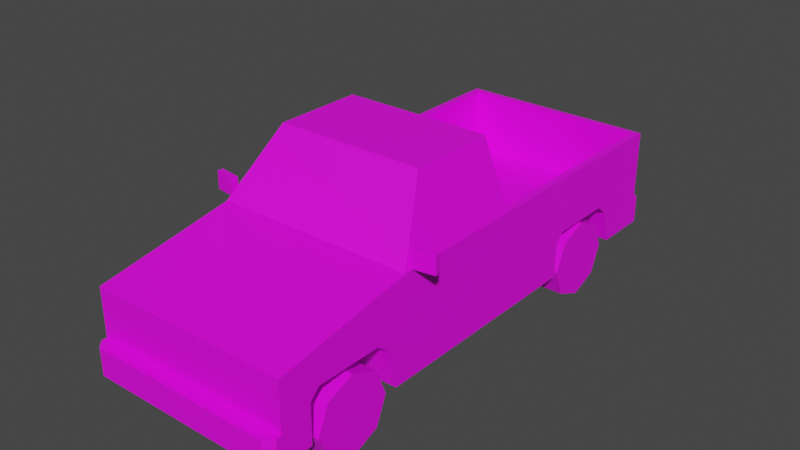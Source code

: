 # Source: Veh_Pickup_02_Blue.blend  (saved by Blender 2.90.8; exported with 4.5.12 LTS)
import bpy
from mathutils import Matrix  # noqa: F401  (used for matrix-valued properties, if any)

bpy.ops.wm.read_factory_settings(use_empty=True)
scene = bpy.context.scene
scene.name = 'Scene'

# ---- collections
col_collection = bpy.data.collections.new('Collection'); scene.collection.children.link(col_collection)

# ---- images (referenced by path relative to the original .blend; pixels are not part of the script)
import os
ASSET_DIR = os.environ.get("B2B_ASSET_DIR", "")  # directory of the original .blend (textures are referenced by path, not embedded)
HERE = os.path.dirname(os.path.abspath(__file__))  # packed textures are extracted next to this script under _unpacked/

def load_image(name, relpath, width, height, colorspace="sRGB"):
    """Load a texture the original file referenced (path relative to the .blend, or extracted next to this script)."""
    p = next((c for c in (os.path.join(HERE, relpath), os.path.join(ASSET_DIR, relpath)) if relpath and os.path.exists(c)), "")
    if p:
        img = bpy.data.images.load(p, check_existing=True)
        img.name = name
    else:  # same state as the original file: an image datablock whose file is absent (Cycles renders it pink)
        img = bpy.data.images.new(name, width, height)
        img.source = "FILE"
        img.filepath = "//" + (relpath or name)
    img.colorspace_settings.name = colorspace
    return img
img_city_vehicles_pallete_png = load_image('city_vehicles_pallete.png', 'city_vehicles_pallete.png', 1024, 1024, 'sRGB')

# ---- materials (node trees are filled in below, after node groups)
mat_material_001 = bpy.data.materials.new('Material.001')
mat_material_001.use_transparent_shadow = False

# ---- material node trees
mat_material_001.use_nodes = True; mat_material_001.node_tree.nodes.clear()
_N = mat_material_001.node_tree.nodes; _L = mat_material_001.node_tree.links
n0 = _N.new('ShaderNodeBsdfPrincipled'); n0.name = 'Principled BSDF'; n0.location = (10, 300)
n0.distribution = 'GGX'
n0.subsurface_method = 'BURLEY'
n0.inputs[3].default_value = 1.45
n0.inputs[27].default_value = (0.0, 0.0, 0.0, 1.0)
n0.inputs[28].default_value = 1.0
n1 = _N.new('ShaderNodeOutputMaterial'); n1.name = 'Material Output'; n1.location = (300, 300)
n2 = _N.new('ShaderNodeTexImage'); n2.name = 'Image Texture'; n2.location = (-376, 49)
n2.image = img_city_vehicles_pallete_png
n2.interpolation = 'Closest'
_L.new(n0.outputs[0], n1.inputs[0])
_L.new(n2.outputs[0], n0.inputs[0])
n1.is_active_output = True

# ---- world
world_world = bpy.data.worlds.new('World'); scene.world = world_world
world_world.use_nodes = True; world_world.node_tree.nodes.clear()
_N = world_world.node_tree.nodes; _L = world_world.node_tree.links
n0 = _N.new('ShaderNodeOutputWorld'); n0.name = 'World Output'; n0.location = (300, 300)
n1 = _N.new('ShaderNodeBackground'); n1.name = 'Background'; n1.location = (10, 300)
n1.inputs[0].default_value = (0.05088, 0.05088, 0.05088, 1.0)
_L.new(n1.outputs[0], n0.inputs[0])
n0.is_active_output = True
world_world.color = (0.05088, 0.05088, 0.05088)
world_world.use_sun_shadow = False
world_world.sun_shadow_jitter_overblur = 0.0

# ---- meshes
me_plane = bpy.data.meshes.new('Plane')
me_plane.from_pydata([(0.5887, 1.075, 0.2176), (0.5887, 0.5112, 0.2176), (0.3394, 0.5662, 0.4748), (0.3394, 0.5112, 0.4198), (0.3394, 1.017, 0.4214), (0.3394, 0.9489, 0.4748), (0.5887, 0.9489, 0.4748), (0.5887, 1.017, 0.4214), (0.5887, 0.5662, 0.4748), (0.5887, -1.591, 0.659), (0.5887, -1.591, 0.2176), (0.5887, 1.365, 0.2176), (0.5397, -0.7618, 0.8319), (0.5887, -0.7836, 0.2176), (0.4118, -0.5293, 1.153), (0.5887, 0.01505, 0.2176), (0.4508, -0.1161, 1.148), (0.5439, 1.324, 0.8018), (0.5746, -0.1161, 0.8371), (0.5887, -0.8499, 0.2176), (0.3394, -0.8499, 0.2176), (0.3394, -1.413, 0.2176), (0.5887, -1.413, 0.2176), (0.3394, 1.075, 0.2176), (0.3394, 0.5112, 0.2176), (0.3394, -1.358, 0.5041), (0.3394, -1.413, 0.4491), (0.3394, -0.9074, 0.4507), (0.3394, -0.9756, 0.5041), (0.5887, -0.9756, 0.5041), (0.5887, -0.9074, 0.4507), (0.5887, -1.413, 0.4491), (0.5887, -1.358, 0.5041), (0.5887, 0.5112, 0.4198), (0.5109, -1.591, 0.6052), (0.5109, -1.591, 0.4138), (0.4054, -1.591, 0.6052), (0.4054, -1.591, 0.4138), (0.1154, -1.591, 0.6052), (0.1154, -1.591, 0.4138), (0.1428, -1.591, 0.4138), (0.1428, -1.591, 0.6052), (0.3621, -1.591, 0.6052), (0.3621, -1.591, 0.4138), (0.5109, -1.591, 0.5213), (0.4054, -1.591, 0.5213), (0.5109, -1.591, 0.498), (0.4054, -1.591, 0.498), (0.5887, -1.591, 0.3763), (0.5435, -1.668, 0.3763), (0.5887, -1.623, 0.3763), (0.5887, -1.623, 0.2176), (0.5435, -1.668, 0.2176), (0.4508, -0.4897, 1.148), (0.5746, -0.7147, 0.8371), (0.4368, -0.5075, 1.183), (0.5887, -0.7836, 0.8018), (0.4139, 0.01505, 1.144), (0.5351, 0.01505, 0.8403), (0.5887, 1.365, 0.3763), (0.5471, 1.441, 0.2176), (0.5887, 1.4, 0.2176), (0.5887, 1.4, 0.3763), (0.5471, 1.441, 0.3763), (0.5439, 0.06646, 0.8018), (0.4368, 0.01505, 1.183), (0.5887, 0.01505, 0.8018), (0.5887, 1.365, 0.8018), (0.5439, 0.06646, 0.4334), (0.5439, 1.324, 0.4334), (0.08451, -1.668, 0.3427), (0.08451, -1.668, 0.2528), (0.08901, 1.441, 0.3432), (0.08901, 1.441, 0.252), (0.5887, 1.365, 0.4764), (0.5887, 1.365, 0.6733), (0.4701, 1.365, 0.6733), (0.4701, 1.365, 0.4764), (0.4701, 1.365, 0.5091), (0.5887, 1.365, 0.5091), (0.06062, 1.365, 0.6975), (0.06062, 1.365, 0.6559), (0.5887, -1.545, 0.4429), (0.5887, -1.545, 0.4031), (0.5887, -1.442, 0.4031), (0.5887, -1.442, 0.4429), (0.3394, 1.002, 0.4334), (0.5439, 1.002, 0.4334), (0.5439, 0.9489, 0.4748), (0.5439, 0.5662, 0.4748), (0.5439, 0.5248, 0.4334), (0.3394, 0.5248, 0.4334), (-0.5887, 1.075, 0.2176), (-0.5887, 0.5112, 0.2176), (-0.3394, 0.5662, 0.4748), (-0.3394, 0.5112, 0.4198), (-0.3394, 1.017, 0.4214), (-0.3394, 0.9489, 0.4748), (-0.5887, 0.9489, 0.4748), (-0.5887, 1.017, 0.4214), (-0.5887, 0.5662, 0.4748), (-0.5887, -1.591, 0.659), (-0.5887, -1.591, 0.2176), (-0.5887, 1.365, 0.2176), (-0.5397, -0.7618, 0.8319), (-0.5887, -0.7836, 0.2176), (-0.4118, -0.5293, 1.153), (-0.5887, 0.01505, 0.2176), (-0.4508, -0.1161, 1.148), (-0.5439, 1.324, 0.8018), (-0.5746, -0.1161, 0.8371), (0.0, -1.591, 0.659), (0.0, -1.591, 0.2176), (0.0, 1.365, 0.2176), (0.0, -0.7836, 0.8018), (0.0, -0.7836, 0.2176), (0.0, -0.5075, 1.183), (0.0, 0.01505, 0.2176), (0.0, 0.01505, 1.183), (0.0, 1.365, 0.8018), (0.0, 0.01505, 0.8018), (-0.5887, -0.8499, 0.2176), (-0.3394, -0.8499, 0.2176), (-0.3394, -1.413, 0.2176), (-0.5887, -1.413, 0.2176), (-0.3394, 1.075, 0.2176), (-0.3394, 0.5112, 0.2176), (-0.3394, -1.358, 0.5041), (-0.3394, -1.413, 0.4491), (-0.3394, -0.9074, 0.4507), (-0.3394, -0.9756, 0.5041), (-0.5887, -0.9756, 0.5041), (-0.5887, -0.9074, 0.4507), (-0.5887, -1.413, 0.4491), (-0.5887, -1.358, 0.5041), (-0.5887, 0.5112, 0.4198), (0.0, -1.591, 0.6052), (0.0, -1.591, 0.4138), (-0.5109, -1.591, 0.6052), (-0.5109, -1.591, 0.4138), (-0.4054, -1.591, 0.6052), (-0.4054, -1.591, 0.4138), (-0.1154, -1.591, 0.6052), (-0.1154, -1.591, 0.4138), (-0.1428, -1.591, 0.4138), (-0.1428, -1.591, 0.6052), (-0.3621, -1.591, 0.6052), (-0.3621, -1.591, 0.4138), (-0.5109, -1.591, 0.5213), (-0.4054, -1.591, 0.5213), (-0.5109, -1.591, 0.498), (-0.4054, -1.591, 0.498), (-0.5887, -1.591, 0.3763), (0.0, -1.591, 0.3763), (0.0, -1.668, 0.3763), (0.0, -1.668, 0.2176), (-0.5435, -1.668, 0.3763), (-0.5887, -1.623, 0.3763), (-0.5887, -1.623, 0.2176), (-0.5435, -1.668, 0.2176), (-0.4508, -0.4897, 1.148), (-0.5746, -0.7147, 0.8371), (0.0, -0.5293, 1.153), (0.0, -0.7618, 0.8319), (-0.4368, -0.5075, 1.183), (-0.5887, -0.7836, 0.8018), (-0.4139, 0.01505, 1.144), (-0.5351, 0.01505, 0.8403), (0.0, 1.365, 0.3763), (-0.5887, 1.365, 0.3763), (0.0, 1.441, 0.2176), (0.0, 1.441, 0.3763), (-0.5471, 1.441, 0.2176), (-0.5887, 1.4, 0.2176), (-0.5887, 1.4, 0.3763), (-0.5471, 1.441, 0.3763), (-0.5439, 0.06646, 0.8018), (-0.4368, 0.01505, 1.183), (0.0, 0.01505, 0.8403), (0.0, 0.01505, 1.144), (-0.5887, 0.01505, 0.8018), (-0.5887, 1.365, 0.8018), (0.0, 0.06646, 0.8018), (0.0, 1.324, 0.8018), (0.0, 0.06646, 0.4334), (0.0, 1.324, 0.4334), (-0.5439, 0.06646, 0.4334), (-0.5439, 1.324, 0.4334), (0.0, -1.668, 0.3427), (0.0, -1.668, 0.2528), (-0.08451, -1.668, 0.3427), (-0.08451, -1.668, 0.2528), (0.0, 1.441, 0.252), (0.0, 1.441, 0.3432), (-0.08901, 1.441, 0.3432), (-0.08901, 1.441, 0.252), (-0.5887, 1.365, 0.4764), (-0.5887, 1.365, 0.6733), (-0.4701, 1.365, 0.6733), (-0.4701, 1.365, 0.4764), (-0.4701, 1.365, 0.5091), (-0.5887, 1.365, 0.5091), (0.0, 1.365, 0.6559), (0.0, 1.365, 0.6975), (-0.06062, 1.365, 0.6975), (-0.06062, 1.365, 0.6559), (-0.5887, -1.545, 0.4429), (-0.5887, -1.545, 0.4031), (-0.5887, -1.442, 0.4031), (-0.5887, -1.442, 0.4429), (-0.3394, 1.002, 0.4334), (-0.5439, 1.002, 0.4334), (-0.5439, 0.9489, 0.4748), (-0.5439, 0.5662, 0.4748), (-0.5439, 0.5248, 0.4334), (-0.3394, 0.5248, 0.4334), (0.5858, -0.7411, 0.8082), (0.5858, -0.7411, 0.9126), (0.5808, -0.7081, 0.8082), (0.5808, -0.7081, 0.9126), (0.716, -0.7213, 0.8082), (0.716, -0.7213, 0.9126), (0.711, -0.6884, 0.8082), (0.711, -0.6884, 0.9126), (-0.5858, -0.7411, 0.8082), (-0.5858, -0.7411, 0.9126), (-0.5808, -0.7081, 0.8082), (-0.5808, -0.7081, 0.9126), (-0.716, -0.7213, 0.8082), (-0.716, -0.7213, 0.9126), (-0.711, -0.6884, 0.8082), (-0.711, -0.6884, 0.9126), (5.351e-05, -1.591, 0.5327), (5.351e-05, -1.591, 0.493), (0.06214, -1.591, 0.5327), (0.06214, -1.591, 0.493), (-0.06286, -1.591, 0.493), (-0.06286, -1.591, 0.5327), (0.319, 0.5432, 0.5105), (0.319, 0.9713, 0.5105), (0.319, 1.03, 0.427), (0.5477, 1.03, 0.427), (0.5477, 0.9713, 0.5105), (0.5477, 0.5432, 0.5105), (0.5477, 0.4968, 0.427), (0.319, 0.4968, 0.427), (-0.5499, 0.5432, 0.5105), (-0.5499, 0.9713, 0.5105), (-0.5499, 1.03, 0.427), (-0.3212, 1.03, 0.427), (-0.3212, 0.9713, 0.5105), (-0.3212, 0.5432, 0.5105), (-0.3212, 0.4968, 0.427), (-0.5499, 0.4968, 0.427)], [], [(8, 89, 88, 6), (23, 4, 86, 91, 3, 24), (7, 4, 23, 0), (33, 3, 91, 90, 89, 8), (4, 7, 6, 88, 87, 86), (24, 3, 33, 1), (13, 115, 117, 15), (66, 56, 13, 15), (13, 19, 20, 21, 22, 10, 112, 115), (67, 75, 76, 78, 77, 74, 59, 168, 202, 81, 80, 203, 119), (112, 10, 51, 52, 155), (11, 0, 23, 24, 1, 15, 117, 113), (182, 64, 68, 184), (12, 14, 162, 163), (57, 58, 178, 179), (9, 56, 114, 111), (55, 65, 118, 116), (53, 54, 18, 16), (9, 48, 82, 85, 31, 32, 29, 30, 19, 13, 56), (32, 25, 28, 29), (20, 27, 28, 25, 26, 21), (30, 27, 20, 19), (67, 66, 15, 1, 33, 8, 6, 7, 0, 11, 59, 74, 79, 75), (31, 26, 25, 32), (27, 30, 29, 28), (21, 26, 31, 22), (48, 153, 154, 49, 50), (137, 39, 38, 136, 232, 234, 235, 233), (36, 45, 44, 34), (38, 39, 40, 41), (41, 40, 43, 42), (42, 43, 37, 47, 45, 36), (44, 45, 47, 46), (46, 47, 37, 35), (153, 48, 9, 111, 136, 38, 41, 42, 36, 34, 44, 46, 35, 37, 43, 40, 39, 137), (52, 49, 154, 188, 70, 71, 189, 155), (49, 52, 51, 50), (10, 48, 50, 51), (14, 12, 56, 55), (12, 163, 114, 56), (162, 14, 55, 116), (54, 53, 55, 56), (53, 16, 65, 55), (16, 18, 66, 65), (18, 54, 56, 66), (59, 11, 61, 62), (171, 63, 60, 170, 192, 73, 72, 193), (168, 59, 62, 63, 171), (60, 63, 62, 61), (11, 113, 170, 60, 61), (58, 57, 65, 66), (178, 58, 66, 120), (57, 179, 118, 65), (17, 64, 66, 67), (183, 17, 67, 119), (64, 182, 120, 66), (68, 90, 91, 86, 87, 69, 185, 184), (64, 17, 69, 87, 88, 89, 90, 68), (17, 183, 185, 69), (189, 71, 70, 188), (193, 72, 73, 192), (74, 77, 78, 79), (79, 78, 76, 75), (203, 80, 81, 202), (31, 85, 84, 83, 82, 48, 10, 22), (83, 84, 85, 82), (91, 86, 5, 2), (86, 87, 88, 5), (91, 2, 89, 90), (89, 2, 5, 88), (100, 98, 212, 213), (125, 126, 95, 215, 210, 96), (99, 92, 125, 96), (135, 100, 213, 214, 215, 95), (96, 210, 211, 212, 98, 99), (126, 93, 135, 95), (105, 107, 117, 115), (180, 107, 105, 165), (105, 115, 112, 102, 124, 123, 122, 121), (181, 119, 203, 204, 205, 202, 168, 169, 196, 199, 200, 198, 197), (112, 155, 159, 158, 102), (103, 113, 117, 107, 93, 126, 125, 92), (182, 184, 186, 176), (104, 163, 162, 106), (166, 179, 178, 167), (101, 111, 114, 165), (164, 116, 118, 177), (160, 108, 110, 161), (101, 165, 105, 121, 132, 131, 134, 133, 209, 206, 152), (134, 131, 130, 127), (122, 123, 128, 127, 130, 129), (132, 121, 122, 129), (181, 197, 201, 196, 169, 103, 92, 99, 98, 100, 135, 93, 107, 180), (133, 134, 127, 128), (129, 130, 131, 132), (123, 124, 133, 128), (152, 157, 156, 154, 153), (137, 233, 236, 237, 232, 136, 142, 143), (140, 138, 148, 149), (142, 145, 144, 143), (145, 146, 147, 144), (146, 140, 149, 151, 141, 147), (148, 150, 151, 149), (150, 139, 141, 151), (153, 137, 143, 144, 147, 141, 139, 150, 148, 138, 140, 146, 145, 142, 136, 111, 101, 152), (159, 155, 189, 191, 190, 188, 154, 156), (156, 157, 158, 159), (102, 158, 157, 152), (106, 164, 165, 104), (104, 165, 114, 163), (162, 116, 164, 106), (161, 165, 164, 160), (160, 164, 177, 108), (108, 177, 180, 110), (110, 180, 165, 161), (169, 174, 173, 103), (171, 193, 194, 195, 192, 170, 172, 175), (168, 171, 175, 174, 169), (172, 173, 174, 175), (103, 173, 172, 170, 113), (167, 180, 177, 166), (178, 120, 180, 167), (166, 177, 118, 179), (109, 181, 180, 176), (183, 119, 181, 109), (176, 180, 120, 182), (186, 184, 185, 187, 211, 210, 215, 214), (176, 186, 214, 213, 212, 211, 187, 109), (109, 187, 185, 183), (189, 188, 190, 191), (193, 192, 195, 194), (196, 201, 200, 199), (201, 197, 198, 200), (203, 202, 205, 204), (133, 124, 102, 152, 206, 207, 208, 209), (207, 206, 209, 208), (215, 94, 97, 210), (210, 97, 212, 211), (215, 214, 213, 94), (213, 212, 97, 94), (216, 217, 219, 218), (218, 219, 223, 222), (222, 223, 221, 220), (220, 221, 217, 216), (218, 222, 220, 216), (223, 219, 217, 221), (224, 226, 227, 225), (226, 230, 231, 227), (230, 228, 229, 231), (228, 224, 225, 229), (226, 224, 228, 230), (231, 229, 225, 227), (233, 235, 234, 232), (232, 237, 236, 233), (245, 238, 239, 240), (240, 239, 242, 241), (245, 244, 243, 238), (243, 242, 239, 238), (248, 247, 250, 249), (253, 252, 251, 246), (251, 250, 247, 246), (249, 250, 251, 252)])
_uv = me_plane.uv_layers.new(name='UVMap')
_uv.uv.foreach_set('vector', [0.2147, 0.03772, 0.2148, 0.03772, 0.2148, 0.03692, 0.2147, 0.03692, 0.2178, 0.03647, 0.2182, 0.03635, 0.2183, 0.03632, 0.2183, 0.03532, 0.2182, 0.03529, 0.2178, 0.03529, 0.2115, 0.04216, 0.2115, 0.04268, 0.2119, 0.04268, 0.2119, 0.04216, 0.2147, 0.03784, 0.2152, 0.03784, 0.2152, 0.03781, 0.2148, 0.03781, 0.2148, 0.03772, 0.2147, 0.03772, 0.2152, 0.03678, 0.2147, 0.03678, 0.2147, 0.03692, 0.2148, 0.03692, 0.2148, 0.03681, 0.2152, 0.03681, 0.2155, 0.04224, 0.2151, 0.04224, 0.2151, 0.04276, 0.2155, 0.04276, 0.2239, 0.04382, 0.2189, 0.04382, 0.2189, 0.03705, 0.2239, 0.03705, 0.7846, 0.4951, 0.7846, 0.492, 0.7865, 0.492, 0.7865, 0.4951, 0.2239, 0.04382, 0.2239, 0.04438, 0.2218, 0.04438, 0.2218, 0.04915, 0.2239, 0.04915, 0.2239, 0.05066, 0.2189, 0.05066, 0.2189, 0.04382, 0.7819, 0.501, 0.7824, 0.501, 0.7824, 0.5014, 0.7827, 0.5014, 0.7829, 0.5014, 0.7829, 0.501, 0.7833, 0.501, 0.7833, 0.5032, 0.7826, 0.5032, 0.7826, 0.503, 0.7825, 0.503, 0.7825, 0.5032, 0.7819, 0.5032, 0.2189, 0.05066, 0.2239, 0.05066, 0.2239, 0.05092, 0.2236, 0.05131, 0.2189, 0.05131, 0.2239, 0.02433, 0.2239, 0.02749, 0.2218, 0.02749, 0.2218, 0.03226, 0.2239, 0.03226, 0.2239, 0.03705, 0.2189, 0.03705, 0.2189, 0.02433, 0.7765, 0.5034, 0.7765, 0.5013, 0.7776, 0.5013, 0.7776, 0.5034, 0.1217, 0.05151, 0.1191, 0.05037, 0.1191, 0.04669, 0.1217, 0.04669, 0.1161, 0.043, 0.1186, 0.04191, 0.1186, 0.04669, 0.1161, 0.04669, 0.7896, 0.5045, 0.7865, 0.5045, 0.7865, 0.5022, 0.7896, 0.5022, 0.7799, 0.501, 0.7819, 0.501, 0.7819, 0.5026, 0.7799, 0.5026, 0.116, 0.02322, 0.1185, 0.02121, 0.1185, 0.02656, 0.116, 0.02656, 0.7848, 0.4889, 0.7859, 0.4889, 0.7856, 0.4891, 0.7856, 0.4895, 0.7856, 0.4896, 0.7854, 0.4898, 0.7854, 0.4913, 0.7856, 0.4915, 0.7865, 0.4918, 0.7865, 0.492, 0.7846, 0.492, 0.2161, 0.04231, 0.2155, 0.04231, 0.2155, 0.04151, 0.2161, 0.04151, 0.2176, 0.04065, 0.2181, 0.04077, 0.2182, 0.04092, 0.2182, 0.04172, 0.2181, 0.04183, 0.2176, 0.04183, 0.2169, 0.04185, 0.2169, 0.04237, 0.2164, 0.04237, 0.2164, 0.04185, 0.7846, 0.5008, 0.7846, 0.4951, 0.7865, 0.4951, 0.7865, 0.4972, 0.7857, 0.4972, 0.7855, 0.4975, 0.7855, 0.4989, 0.7857, 0.4992, 0.7865, 0.4994, 0.7865, 0.5008, 0.7859, 0.5008, 0.7855, 0.5008, 0.7854, 0.5008, 0.7851, 0.5008, 0.2161, 0.04242, 0.2155, 0.04242, 0.2155, 0.04231, 0.2161, 0.04231, 0.2155, 0.04137, 0.2161, 0.04137, 0.2161, 0.04151, 0.2155, 0.04151, 0.2086, 0.04191, 0.2091, 0.04191, 0.2091, 0.04243, 0.2086, 0.04243, 0.8144, 0.116, 0.8144, 0.1184, 0.8141, 0.1184, 0.8141, 0.1162, 0.8143, 0.116, 0.1161, 0.04631, 0.1161, 0.04401, 0.1199, 0.04401, 0.1199, 0.04631, 0.1184, 0.04631, 0.1184, 0.04507, 0.1176, 0.04507, 0.1176, 0.04631, 0.984, 0.4865, 0.9818, 0.4865, 0.9818, 0.4837, 0.984, 0.4837, 0.7919, 0.4906, 0.7912, 0.4906, 0.7912, 0.4905, 0.7919, 0.4905, 0.1199, 0.04347, 0.1161, 0.04347, 0.1161, 0.0391, 0.1199, 0.0391, 0.7919, 0.4897, 0.7912, 0.4897, 0.7912, 0.4895, 0.7915, 0.4895, 0.7916, 0.4895, 0.7919, 0.4895, 0.7916, 0.4891, 0.7916, 0.4895, 0.7915, 0.4895, 0.7915, 0.4891, 0.9812, 0.4837, 0.9812, 0.4865, 0.9788, 0.4865, 0.9788, 0.4837, 0.791, 0.4911, 0.791, 0.4888, 0.7921, 0.4888, 0.7921, 0.4911, 0.7919, 0.4911, 0.7919, 0.4906, 0.7919, 0.4905, 0.7919, 0.4897, 0.7919, 0.4895, 0.7919, 0.4891, 0.7916, 0.4891, 0.7915, 0.4891, 0.7912, 0.4891, 0.7912, 0.4895, 0.7912, 0.4897, 0.7912, 0.4905, 0.7912, 0.4906, 0.7912, 0.4911, 0.8209, 0.1124, 0.8202, 0.1124, 0.8202, 0.1102, 0.8203, 0.1102, 0.8203, 0.1106, 0.8207, 0.1106, 0.8207, 0.1102, 0.8209, 0.1102, 0.8202, 0.1124, 0.8209, 0.1124, 0.8209, 0.1126, 0.8202, 0.1126, 0.8147, 0.1031, 0.8141, 0.1031, 0.8141, 0.103, 0.8147, 0.103, 0.7847, 0.5048, 0.7858, 0.5053, 0.7859, 0.5055, 0.7846, 0.5049, 0.7858, 0.5053, 0.7858, 0.5032, 0.7859, 0.5032, 0.7859, 0.5055, 0.7847, 0.5032, 0.7847, 0.5048, 0.7846, 0.5049, 0.7846, 0.5032, 0.7844, 0.4923, 0.7833, 0.4931, 0.7832, 0.4931, 0.7846, 0.492, 0.7833, 0.4931, 0.7833, 0.4946, 0.7832, 0.4951, 0.7832, 0.4931, 0.7833, 0.4946, 0.7844, 0.4946, 0.7846, 0.4951, 0.7832, 0.4951, 0.7844, 0.4946, 0.7844, 0.4923, 0.7846, 0.492, 0.7846, 0.4951, 0.8128, 0.1214, 0.8136, 0.1214, 0.8136, 0.1216, 0.8128, 0.1216, 0.8203, 0.1145, 0.8203, 0.1172, 0.8195, 0.1172, 0.8195, 0.1145, 0.8197, 0.1145, 0.8197, 0.1149, 0.8201, 0.1149, 0.8201, 0.1145, 0.8135, 0.1245, 0.8135, 0.1275, 0.8134, 0.1275, 0.8132, 0.1273, 0.8132, 0.1245, 0.8195, 0.1172, 0.8203, 0.1172, 0.8203, 0.1174, 0.8195, 0.1174, 0.2239, 0.02433, 0.2189, 0.02433, 0.2189, 0.02369, 0.2236, 0.02369, 0.2239, 0.02404, 0.7824, 0.4999, 0.7801, 0.5009, 0.7798, 0.5007, 0.7827, 0.4994, 0.7824, 0.5044, 0.7824, 0.4999, 0.7827, 0.4994, 0.7827, 0.5044, 0.7801, 0.5009, 0.7801, 0.5044, 0.7798, 0.5044, 0.7798, 0.5007, 0.7909, 0.4944, 0.7909, 0.489, 0.791, 0.4888, 0.791, 0.4946, 0.7888, 0.4944, 0.7909, 0.4944, 0.791, 0.4946, 0.7888, 0.4946, 0.7909, 0.489, 0.7888, 0.489, 0.7888, 0.4888, 0.791, 0.4888, 0.7867, 0.5, 0.7867, 0.4979, 0.7875, 0.4979, 0.7875, 0.4961, 0.7867, 0.4961, 0.7867, 0.4946, 0.7888, 0.4946, 0.7888, 0.5, 0.7907, 0.5054, 0.7907, 0.5, 0.7919, 0.5, 0.7919, 0.5015, 0.7917, 0.5017, 0.7917, 0.5032, 0.7919, 0.5033, 0.7919, 0.5054, 0.7754, 0.5055, 0.7754, 0.5034, 0.7765, 0.5034, 0.7765, 0.5055, 0.5226, 0.04282, 0.5226, 0.04545, 0.5197, 0.04545, 0.5197, 0.04282, 0.5176, 0.04282, 0.5176, 0.04559, 0.5148, 0.04559, 0.5148, 0.04282, 0.8863, 0.5531, 0.8863, 0.5571, 0.8852, 0.5571, 0.8852, 0.5531, 0.9228, 0.5457, 0.9228, 0.5502, 0.9194, 0.5502, 0.9194, 0.5457, 0.8073, 0.1232, 0.8073, 0.1194, 0.81, 0.1194, 0.81, 0.1232, 0.7856, 0.4896, 0.7856, 0.4895, 0.7858, 0.4895, 0.7858, 0.4891, 0.7856, 0.4891, 0.7859, 0.4889, 0.7865, 0.4889, 0.7865, 0.4896, 0.8829, 0.5582, 0.8829, 0.5591, 0.8825, 0.5591, 0.8825, 0.5582, 0.2183, 0.03532, 0.2183, 0.03632, 0.2183, 0.03621, 0.2183, 0.03541, 0.2152, 0.03681, 0.2148, 0.03681, 0.2148, 0.03692, 0.2152, 0.03692, 0.2152, 0.03781, 0.2152, 0.03772, 0.2148, 0.03772, 0.2148, 0.03781, 0.2148, 0.03772, 0.2152, 0.03772, 0.2152, 0.03692, 0.2148, 0.03692, 0.2171, 0.03772, 0.2171, 0.03692, 0.217, 0.03692, 0.217, 0.03772, 0.2183, 0.03519, 0.2183, 0.03401, 0.2178, 0.03401, 0.2178, 0.03404, 0.2178, 0.03504, 0.2178, 0.03507, 0.2115, 0.04216, 0.2111, 0.04216, 0.2111, 0.04268, 0.2115, 0.04268, 0.2171, 0.03784, 0.2171, 0.03772, 0.217, 0.03772, 0.217, 0.03781, 0.2166, 0.03781, 0.2166, 0.03784, 0.2166, 0.03678, 0.2166, 0.03681, 0.217, 0.03681, 0.217, 0.03692, 0.2171, 0.03692, 0.2171, 0.03678, 0.2147, 0.04224, 0.2147, 0.04276, 0.2151, 0.04276, 0.2151, 0.04224, 0.2139, 0.04382, 0.2139, 0.03705, 0.2189, 0.03705, 0.2189, 0.04382, 0.7813, 0.4947, 0.7832, 0.4947, 0.7832, 0.4978, 0.7813, 0.4978, 0.2139, 0.04382, 0.2189, 0.04382, 0.2189, 0.05066, 0.2139, 0.05066, 0.2139, 0.04915, 0.216, 0.04915, 0.216, 0.04438, 0.2139, 0.04438, 0.7819, 0.5055, 0.7819, 0.5032, 0.7825, 0.5032, 0.7825, 0.5034, 0.7826, 0.5034, 0.7826, 0.5032, 0.7833, 0.5032, 0.7833, 0.5055, 0.7829, 0.5055, 0.7829, 0.505, 0.7827, 0.505, 0.7824, 0.505, 0.7824, 0.5055, 0.2189, 0.05066, 0.2189, 0.05131, 0.2143, 0.05131, 0.2139, 0.05092, 0.2139, 0.05066, 0.2139, 0.02433, 0.2189, 0.02433, 0.2189, 0.03705, 0.2139, 0.03705, 0.2139, 0.03226, 0.216, 0.03226, 0.216, 0.02749, 0.2139, 0.02749, 0.7765, 0.5034, 0.7776, 0.5034, 0.7776, 0.5055, 0.7765, 0.5055, 0.1217, 0.04187, 0.1217, 0.04669, 0.1191, 0.04669, 0.1191, 0.04302, 0.1161, 0.05039, 0.1161, 0.04669, 0.1186, 0.04669, 0.1186, 0.05147, 0.7896, 0.5, 0.7896, 0.5022, 0.7865, 0.5022, 0.7865, 0.5, 0.7799, 0.5043, 0.7799, 0.5026, 0.7819, 0.5026, 0.7819, 0.5043, 0.1083, 0.03132, 0.1083, 0.02799, 0.1108, 0.02799, 0.1108, 0.03333, 0.7815, 0.5008, 0.7813, 0.4978, 0.7832, 0.4978, 0.7832, 0.498, 0.7823, 0.4982, 0.7821, 0.4985, 0.7821, 0.5, 0.7823, 0.5002, 0.7823, 0.5003, 0.7823, 0.5007, 0.7826, 0.5008, 0.2141, 0.03549, 0.2141, 0.0367, 0.2133, 0.0367, 0.2133, 0.03549, 0.2132, 0.03158, 0.2132, 0.0298, 0.214, 0.0298, 0.2141, 0.02997, 0.2141, 0.03119, 0.214, 0.0314, 0.213, 0.04345, 0.2137, 0.04345, 0.2137, 0.04424, 0.213, 0.04424, 0.7813, 0.4889, 0.7818, 0.4889, 0.7821, 0.4889, 0.7822, 0.4889, 0.7826, 0.4889, 0.7832, 0.4889, 0.7832, 0.4904, 0.7824, 0.4906, 0.7822, 0.4908, 0.7822, 0.4923, 0.7824, 0.4925, 0.7832, 0.4925, 0.7832, 0.4947, 0.7813, 0.4947, 0.2141, 0.03531, 0.2141, 0.03549, 0.2133, 0.03549, 0.2133, 0.03531, 0.2133, 0.03692, 0.2133, 0.0367, 0.2141, 0.0367, 0.2141, 0.03692, 0.2121, 0.04427, 0.2121, 0.04348, 0.2128, 0.04348, 0.2128, 0.04427, 0.8144, 0.1208, 0.8143, 0.1208, 0.8141, 0.1206, 0.8141, 0.1184, 0.8144, 0.1184, 0.1161, 0.04631, 0.1176, 0.04631, 0.1176, 0.04756, 0.1184, 0.04756, 0.1184, 0.04631, 0.1199, 0.04631, 0.1199, 0.04861, 0.1161, 0.04861, 0.984, 0.5083, 0.984, 0.5112, 0.9818, 0.5112, 0.9818, 0.5083, 0.7919, 0.4915, 0.7919, 0.4916, 0.7912, 0.4916, 0.7912, 0.4915, 0.1199, 0.04915, 0.1199, 0.05352, 0.1161, 0.05352, 0.1161, 0.04915, 0.7919, 0.4925, 0.7919, 0.4926, 0.7916, 0.4926, 0.7915, 0.4926, 0.7912, 0.4926, 0.7912, 0.4925, 0.7916, 0.493, 0.7915, 0.493, 0.7915, 0.4926, 0.7916, 0.4926, 0.9812, 0.5112, 0.9788, 0.5112, 0.9788, 0.5083, 0.9812, 0.5083, 0.791, 0.4911, 0.7912, 0.4911, 0.7912, 0.4915, 0.7912, 0.4916, 0.7912, 0.4925, 0.7912, 0.4926, 0.7912, 0.493, 0.7915, 0.493, 0.7916, 0.493, 0.7919, 0.493, 0.7919, 0.4926, 0.7919, 0.4925, 0.7919, 0.4916, 0.7919, 0.4915, 0.7919, 0.4911, 0.7921, 0.4911, 0.7921, 0.4933, 0.791, 0.4933, 0.8209, 0.108, 0.8209, 0.1102, 0.8207, 0.1102, 0.8207, 0.1099, 0.8203, 0.1099, 0.8203, 0.1102, 0.8202, 0.1102, 0.8202, 0.108, 0.8202, 0.108, 0.8202, 0.1078, 0.8209, 0.1078, 0.8209, 0.108, 0.8112, 0.1158, 0.8112, 0.116, 0.8105, 0.116, 0.8105, 0.1158, 0.7847, 0.5016, 0.7846, 0.5015, 0.7859, 0.501, 0.7858, 0.5012, 0.7858, 0.5012, 0.7859, 0.501, 0.7859, 0.5032, 0.7858, 0.5032, 0.7847, 0.5032, 0.7846, 0.5032, 0.7846, 0.5015, 0.7847, 0.5016, 0.7811, 0.4975, 0.7813, 0.4978, 0.7799, 0.4967, 0.78, 0.4966, 0.78, 0.4966, 0.7799, 0.4967, 0.7799, 0.4947, 0.78, 0.4952, 0.78, 0.4952, 0.7799, 0.4947, 0.7813, 0.4947, 0.7811, 0.4952, 0.7811, 0.4952, 0.7813, 0.4947, 0.7813, 0.4978, 0.7811, 0.4975, 0.8084, 0.1058, 0.8084, 0.1056, 0.8092, 0.1056, 0.8092, 0.1058, 0.8203, 0.1145, 0.8201, 0.1145, 0.8201, 0.114, 0.8197, 0.114, 0.8197, 0.1145, 0.8195, 0.1145, 0.8195, 0.1117, 0.8203, 0.1117, 0.8135, 0.1245, 0.8132, 0.1245, 0.8132, 0.1218, 0.8134, 0.1216, 0.8135, 0.1216, 0.8195, 0.1117, 0.8195, 0.1115, 0.8203, 0.1115, 0.8203, 0.1117, 0.2139, 0.02433, 0.2139, 0.02404, 0.2143, 0.02369, 0.2189, 0.02369, 0.2189, 0.02433, 0.7824, 0.5089, 0.7827, 0.5093, 0.7798, 0.5081, 0.7801, 0.5079, 0.7824, 0.5044, 0.7827, 0.5044, 0.7827, 0.5093, 0.7824, 0.5089, 0.7801, 0.5079, 0.7798, 0.5081, 0.7798, 0.5044, 0.7801, 0.5044, 0.7867, 0.4944, 0.7865, 0.4946, 0.7865, 0.4888, 0.7867, 0.489, 0.7888, 0.4944, 0.7888, 0.4946, 0.7865, 0.4946, 0.7867, 0.4944, 0.7867, 0.489, 0.7865, 0.4888, 0.7888, 0.4888, 0.7888, 0.489, 0.7909, 0.5, 0.7888, 0.5, 0.7888, 0.4946, 0.7909, 0.4946, 0.7909, 0.4961, 0.7901, 0.4961, 0.7901, 0.4979, 0.7909, 0.4979, 0.7907, 0.5054, 0.7896, 0.5054, 0.7896, 0.5033, 0.7898, 0.5032, 0.7898, 0.5017, 0.7896, 0.5015, 0.7896, 0.5, 0.7907, 0.5, 0.7754, 0.5013, 0.7765, 0.5013, 0.7765, 0.5034, 0.7754, 0.5034, 0.5226, 0.04282, 0.5197, 0.04282, 0.5197, 0.04019, 0.5226, 0.04019, 0.5176, 0.04282, 0.5148, 0.04282, 0.5148, 0.04005, 0.5176, 0.04005, 0.8863, 0.5924, 0.8852, 0.5924, 0.8852, 0.5884, 0.8863, 0.5884, 0.9228, 0.5906, 0.9194, 0.5906, 0.9194, 0.586, 0.9228, 0.586, 0.8073, 0.1232, 0.81, 0.1232, 0.81, 0.1271, 0.8073, 0.1271, 0.7823, 0.5002, 0.7832, 0.5002, 0.7832, 0.5008, 0.7826, 0.5008, 0.7823, 0.5007, 0.7825, 0.5007, 0.7825, 0.5003, 0.7823, 0.5003, 0.8756, 0.5836, 0.8753, 0.5836, 0.8753, 0.5828, 0.8756, 0.5828, 0.2178, 0.03404, 0.2177, 0.03413, 0.2177, 0.03493, 0.2178, 0.03504, 0.2166, 0.03681, 0.2166, 0.03692, 0.217, 0.03692, 0.217, 0.03681, 0.2166, 0.03781, 0.217, 0.03781, 0.217, 0.03772, 0.2166, 0.03772, 0.217, 0.03772, 0.217, 0.03692, 0.2166, 0.03692, 0.2166, 0.03772, 0.1538, 0.03007, 0.1538, 0.0305, 0.1537, 0.03049, 0.1537, 0.03007, 0.9469, 0.5003, 0.9465, 0.5003, 0.9465, 0.4998, 0.9469, 0.4998, 0.1509, 0.03764, 0.1509, 0.03807, 0.1508, 0.03807, 0.1508, 0.03764, 0.1507, 0.03711, 0.1512, 0.03711, 0.1512, 0.03764, 0.1507, 0.03764, 0.1512, 0.03765, 0.1512, 0.03711, 0.1513, 0.03711, 0.1513, 0.03765, 0.143, 0.03802, 0.143, 0.03748, 0.1431, 0.03748, 0.1431, 0.03802, 0.1512, 0.03764, 0.151, 0.03764, 0.151, 0.03807, 0.1512, 0.03807, 0.9469, 0.4998, 0.9469, 0.5003, 0.9474, 0.5003, 0.9474, 0.4998, 0.151, 0.03764, 0.1509, 0.03764, 0.1509, 0.03807, 0.151, 0.03807, 0.1431, 0.03748, 0.1431, 0.03695, 0.1427, 0.03695, 0.1427, 0.03748, 0.1428, 0.03802, 0.143, 0.03802, 0.143, 0.03748, 0.1428, 0.03748, 0.1427, 0.03802, 0.1428, 0.03802, 0.1428, 0.03748, 0.1427, 0.03748, 0.8209, 0.1099, 0.8209, 0.1051, 0.824, 0.1051, 0.824, 0.1099, 0.824, 0.1099, 0.824, 0.1148, 0.8209, 0.1148, 0.8209, 0.1099, 0.7784, 0.5246, 0.7785, 0.5246, 0.7785, 0.5254, 0.7784, 0.5256, 0.7754, 0.5261, 0.7754, 0.5262, 0.775, 0.5262, 0.775, 0.5261, 0.7754, 0.527, 0.775, 0.527, 0.775, 0.527, 0.7754, 0.527, 0.775, 0.527, 0.775, 0.5262, 0.7754, 0.5262, 0.7754, 0.527, 0.7754, 0.5261, 0.7754, 0.5262, 0.775, 0.5262, 0.775, 0.5261, 0.7754, 0.527, 0.775, 0.527, 0.775, 0.527, 0.7754, 0.527, 0.775, 0.527, 0.775, 0.5262, 0.7754, 0.5262, 0.7754, 0.527, 0.775, 0.5261, 0.775, 0.5262, 0.775, 0.527, 0.775, 0.527])
me_plane.materials.append(mat_material_001)
me_plane.use_remesh_fix_poles = True
me_plane.use_remesh_preserve_attributes = False
me_plane.use_mirror_vertex_groups = False
me_plane.update()
me_plane_002 = bpy.data.meshes.new('Plane.002')
me_plane_002.from_pydata([(0.4285, -1.149, 0.2261), (0.5887, -1.149, 0.2261), (0.4285, -0.9232, 0.2261), (0.5887, -0.9232, 0.2261), (0.4285, -0.9894, 0.0663), (0.5887, -0.9894, 0.0663), (0.4285, -1.149, 9.501e-05), (0.5887, -1.149, 9.505e-05), (0.4285, -1.309, 0.0663), (0.5887, -1.309, 0.0663), (0.4285, -1.375, 0.2261), (0.5887, -1.375, 0.2261), (0.4285, -1.309, 0.386), (0.5887, -1.309, 0.386), (0.4285, -1.149, 0.4522), (0.5887, -1.149, 0.4522), (0.4285, -0.9894, 0.386), (0.5887, -0.9894, 0.386), (0.5887, -1.047, 0.1235), (0.5887, -1.004, 0.2261), (0.5887, -1.149, 0.08103), (0.5887, -1.252, 0.1235), (0.5887, -1.294, 0.2261), (0.5887, -1.252, 0.3287), (0.5887, -1.149, 0.3712), (0.5887, -1.047, 0.3287)], [], [(0, 2, 4), (1, 18, 19), (2, 3, 5, 4), (0, 4, 6), (1, 20, 18), (4, 5, 7, 6), (0, 6, 8), (1, 21, 20), (6, 7, 9, 8), (0, 8, 10), (1, 22, 21), (8, 9, 11, 10), (0, 10, 12), (1, 23, 22), (10, 11, 13, 12), (0, 12, 14), (1, 24, 23), (12, 13, 15, 14), (0, 14, 16), (1, 25, 24), (14, 15, 17, 16), (0, 16, 2), (1, 19, 25), (16, 17, 3, 2), (19, 18, 5, 3), (18, 20, 7, 5), (20, 21, 9, 7), (21, 22, 11, 9), (22, 23, 13, 11), (23, 24, 15, 13), (24, 25, 17, 15), (25, 19, 3, 17)])
_uv = me_plane_002.uv_layers.new(name='UVMap')
_uv.uv.foreach_set('vector', [0.1165, 0.03082, 0.1163, 0.03125, 0.116, 0.031, 0.2513, 0.0369, 0.2514, 0.03717, 0.2512, 0.03717, 0.1197, 0.03117, 0.1194, 0.03117, 0.1194, 0.03085, 0.1197, 0.03085, 0.1165, 0.03082, 0.116, 0.031, 0.116, 0.03065, 0.2513, 0.0369, 0.2515, 0.03701, 0.2514, 0.03717, 0.1122, 0.02872, 0.1125, 0.02872, 0.1125, 0.02905, 0.1122, 0.02905, 0.1165, 0.03082, 0.116, 0.03065, 0.1163, 0.0304, 0.2513, 0.0369, 0.2515, 0.03678, 0.2515, 0.03701, 0.1122, 0.02905, 0.1125, 0.02905, 0.1125, 0.02937, 0.1122, 0.02937, 0.1165, 0.03082, 0.1163, 0.0304, 0.1166, 0.0304, 0.2513, 0.0369, 0.2514, 0.03662, 0.2515, 0.03678, 0.1143, 0.03158, 0.1139, 0.03158, 0.1139, 0.03126, 0.1143, 0.03126, 0.1165, 0.03082, 0.1166, 0.0304, 0.1169, 0.03065, 0.2513, 0.0369, 0.2512, 0.03662, 0.2514, 0.03662, 0.1143, 0.03126, 0.1139, 0.03126, 0.1139, 0.03093, 0.1143, 0.03093, 0.1165, 0.03082, 0.1169, 0.03065, 0.1169, 0.031, 0.2513, 0.0369, 0.251, 0.03678, 0.2512, 0.03662, 0.1139, 0.03158, 0.1136, 0.03158, 0.1136, 0.03126, 0.1139, 0.03126, 0.1165, 0.03082, 0.1169, 0.031, 0.1166, 0.03125, 0.2513, 0.0369, 0.251, 0.03701, 0.251, 0.03678, 0.1139, 0.03126, 0.1136, 0.03126, 0.1136, 0.03093, 0.1139, 0.03093, 0.1165, 0.03082, 0.1166, 0.03125, 0.1163, 0.03125, 0.2513, 0.0369, 0.2512, 0.03717, 0.251, 0.03701, 0.1197, 0.0315, 0.1194, 0.0315, 0.1194, 0.03117, 0.1197, 0.03117, 0.1116, 0.02942, 0.1119, 0.02942, 0.1119, 0.02957, 0.1116, 0.02957, 0.1119, 0.02942, 0.112, 0.02926, 0.1122, 0.02932, 0.1119, 0.02957, 0.112, 0.02926, 0.112, 0.02903, 0.1122, 0.02897, 0.1122, 0.02932, 0.112, 0.02903, 0.1119, 0.02887, 0.1119, 0.02872, 0.1122, 0.02897, 0.1119, 0.02887, 0.1116, 0.02887, 0.1116, 0.02872, 0.1119, 0.02872, 0.1116, 0.02887, 0.1115, 0.02903, 0.1113, 0.02897, 0.1116, 0.02872, 0.1115, 0.02903, 0.1115, 0.02926, 0.1113, 0.02932, 0.1113, 0.02897, 0.1115, 0.02926, 0.1116, 0.02942, 0.1116, 0.02957, 0.1113, 0.02932])
me_plane_002.materials.append(mat_material_001)
me_plane_002.use_remesh_fix_poles = True
me_plane_002.use_remesh_preserve_attributes = False
me_plane_002.use_mirror_vertex_groups = False
me_plane_002.update()
me_plane_003 = bpy.data.meshes.new('Plane.003')
me_plane_003.from_pydata([(-0.4285, -1.149, 0.2261), (-0.5887, -1.149, 0.2261), (-0.4285, -0.9232, 0.2261), (-0.5887, -0.9232, 0.2261), (-0.4285, -0.9894, 0.0663), (-0.5887, -0.9894, 0.0663), (-0.4285, -1.149, 9.501e-05), (-0.5887, -1.149, 9.502e-05), (-0.4285, -1.309, 0.0663), (-0.5887, -1.309, 0.0663), (-0.4285, -1.375, 0.2261), (-0.5887, -1.375, 0.2261), (-0.4285, -1.309, 0.386), (-0.5887, -1.309, 0.386), (-0.4285, -1.149, 0.4522), (-0.5887, -1.149, 0.4522), (-0.4285, -0.9894, 0.386), (-0.5887, -0.9894, 0.386), (-0.5887, -1.047, 0.1235), (-0.5887, -1.004, 0.2261), (-0.5887, -1.149, 0.08103), (-0.5887, -1.252, 0.1235), (-0.5887, -1.294, 0.2261), (-0.5887, -1.252, 0.3287), (-0.5887, -1.149, 0.3712), (-0.5887, -1.047, 0.3287)], [], [(0, 4, 2), (1, 19, 18), (2, 4, 5, 3), (0, 6, 4), (1, 18, 20), (4, 6, 7, 5), (0, 8, 6), (1, 20, 21), (6, 8, 9, 7), (0, 10, 8), (1, 21, 22), (8, 10, 11, 9), (0, 12, 10), (1, 22, 23), (10, 12, 13, 11), (0, 14, 12), (1, 23, 24), (12, 14, 15, 13), (0, 16, 14), (1, 24, 25), (14, 16, 17, 15), (0, 2, 16), (1, 25, 19), (16, 2, 3, 17), (19, 3, 5, 18), (18, 5, 7, 20), (20, 7, 9, 21), (21, 9, 11, 22), (22, 11, 13, 23), (23, 13, 15, 24), (24, 15, 17, 25), (25, 17, 3, 19)])
_uv = me_plane_003.uv_layers.new(name='UVMap')
_uv.uv.foreach_set('vector', [0.1118, 0.03084, 0.1113, 0.03101, 0.1116, 0.03126, 0.2584, 0.03534, 0.2583, 0.03561, 0.2585, 0.03561, 0.1149, 0.03126, 0.1149, 0.03158, 0.1152, 0.03158, 0.1152, 0.03126, 0.1118, 0.03084, 0.1113, 0.03066, 0.1113, 0.03101, 0.2584, 0.03534, 0.2585, 0.03561, 0.2587, 0.03545, 0.1109, 0.03093, 0.1109, 0.03125, 0.1113, 0.03125, 0.1113, 0.03093, 0.1118, 0.03084, 0.1116, 0.03042, 0.1113, 0.03066, 0.2584, 0.03534, 0.2587, 0.03545, 0.2587, 0.03523, 0.1109, 0.03125, 0.1109, 0.03158, 0.1113, 0.03158, 0.1113, 0.03125, 0.1118, 0.03084, 0.1119, 0.03042, 0.1116, 0.03042, 0.2584, 0.03534, 0.2587, 0.03523, 0.2585, 0.03507, 0.1156, 0.03158, 0.1156, 0.03125, 0.1152, 0.03125, 0.1152, 0.03158, 0.1118, 0.03084, 0.1122, 0.03066, 0.1119, 0.03042, 0.2584, 0.03534, 0.2585, 0.03507, 0.2583, 0.03507, 0.1156, 0.03125, 0.1156, 0.03093, 0.1152, 0.03093, 0.1152, 0.03125, 0.1118, 0.03084, 0.1122, 0.03101, 0.1122, 0.03066, 0.2584, 0.03534, 0.2583, 0.03507, 0.2581, 0.03523, 0.1125, 0.03067, 0.1125, 0.03034, 0.1122, 0.03034, 0.1122, 0.03067, 0.1118, 0.03084, 0.1119, 0.03126, 0.1122, 0.03101, 0.2584, 0.03534, 0.2581, 0.03523, 0.2581, 0.03545, 0.1125, 0.03034, 0.1125, 0.03002, 0.1122, 0.03002, 0.1122, 0.03034, 0.1118, 0.03084, 0.1116, 0.03126, 0.1119, 0.03126, 0.2584, 0.03534, 0.2581, 0.03545, 0.2583, 0.03561, 0.1149, 0.03093, 0.1149, 0.03126, 0.1152, 0.03126, 0.1152, 0.03093, 0.1188, 0.02786, 0.1187, 0.02801, 0.119, 0.02801, 0.119, 0.02786, 0.119, 0.02786, 0.119, 0.02801, 0.1193, 0.02776, 0.1191, 0.0277, 0.1191, 0.0277, 0.1193, 0.02776, 0.1193, 0.02741, 0.1191, 0.02748, 0.1191, 0.02748, 0.1193, 0.02741, 0.119, 0.02716, 0.119, 0.02732, 0.119, 0.02732, 0.119, 0.02716, 0.1187, 0.02716, 0.1188, 0.02732, 0.1188, 0.02732, 0.1187, 0.02716, 0.1184, 0.02741, 0.1186, 0.02748, 0.1186, 0.02748, 0.1184, 0.02741, 0.1184, 0.02776, 0.1186, 0.0277, 0.1186, 0.0277, 0.1184, 0.02776, 0.1187, 0.02801, 0.1188, 0.02786])
me_plane_003.materials.append(mat_material_001)
me_plane_003.use_remesh_fix_poles = True
me_plane_003.use_remesh_preserve_attributes = False
me_plane_003.use_mirror_vertex_groups = False
me_plane_003.update()
me_plane_004 = bpy.data.meshes.new('Plane.004')
me_plane_004.from_pydata([(0.4285, 0.7621, 0.2261), (0.5887, 0.7621, 0.2261), (0.4285, 0.9881, 0.2261), (0.5887, 0.9881, 0.2261), (0.4285, 0.9219, 0.0663), (0.5887, 0.9219, 0.0663), (0.4285, 0.7621, 9.501e-05), (0.5887, 0.7621, 9.505e-05), (0.4285, 0.6022, 0.0663), (0.5887, 0.6022, 0.0663), (0.4285, 0.536, 0.2261), (0.5887, 0.536, 0.2261), (0.4285, 0.6022, 0.386), (0.5887, 0.6022, 0.386), (0.4285, 0.7621, 0.4522), (0.5887, 0.7621, 0.4522), (0.4285, 0.9219, 0.386), (0.5887, 0.9219, 0.386), (0.5887, 0.8647, 0.1235), (0.5887, 0.9072, 0.2261), (0.5887, 0.7621, 0.08103), (0.5887, 0.6595, 0.1235), (0.5887, 0.617, 0.2261), (0.5887, 0.6595, 0.3287), (0.5887, 0.7621, 0.3712), (0.5887, 0.8647, 0.3287)], [], [(0, 2, 4), (1, 18, 19), (2, 3, 5, 4), (0, 4, 6), (1, 20, 18), (4, 5, 7, 6), (0, 6, 8), (1, 21, 20), (6, 7, 9, 8), (0, 8, 10), (1, 22, 21), (8, 9, 11, 10), (0, 10, 12), (1, 23, 22), (10, 11, 13, 12), (0, 12, 14), (1, 24, 23), (12, 13, 15, 14), (0, 14, 16), (1, 25, 24), (14, 15, 17, 16), (0, 16, 2), (1, 19, 25), (16, 17, 3, 2), (19, 18, 5, 3), (18, 20, 7, 5), (20, 21, 9, 7), (21, 22, 11, 9), (22, 23, 13, 11), (23, 24, 15, 13), (24, 25, 17, 15), (25, 19, 3, 17)])
_uv = me_plane_004.uv_layers.new(name='UVMap')
_uv.uv.foreach_set('vector', [0.1193, 0.02928, 0.1195, 0.02886, 0.1197, 0.02911, 0.2513, 0.03774, 0.2514, 0.03801, 0.2512, 0.03801, 0.1198, 0.03003, 0.1195, 0.03003, 0.1195, 0.0297, 0.1198, 0.0297, 0.1193, 0.02928, 0.1197, 0.02911, 0.1197, 0.02946, 0.2513, 0.03774, 0.2515, 0.03786, 0.2514, 0.03801, 0.1122, 0.02937, 0.1125, 0.02937, 0.1125, 0.02969, 0.1122, 0.02969, 0.1193, 0.02928, 0.1197, 0.02946, 0.1195, 0.0297, 0.2513, 0.03774, 0.2515, 0.03763, 0.2515, 0.03786, 0.1122, 0.02969, 0.1125, 0.02969, 0.1125, 0.03002, 0.1122, 0.03002, 0.1193, 0.02928, 0.1195, 0.0297, 0.1191, 0.0297, 0.2513, 0.03774, 0.2514, 0.03747, 0.2515, 0.03763, 0.1146, 0.03158, 0.1143, 0.03158, 0.1143, 0.03126, 0.1146, 0.03126, 0.1193, 0.02928, 0.1191, 0.0297, 0.1189, 0.02946, 0.2513, 0.03774, 0.2512, 0.03747, 0.2514, 0.03747, 0.1146, 0.03126, 0.1143, 0.03126, 0.1143, 0.03093, 0.1146, 0.03093, 0.1193, 0.02928, 0.1189, 0.02946, 0.1189, 0.02911, 0.2513, 0.03774, 0.251, 0.03763, 0.2512, 0.03747, 0.1109, 0.03158, 0.1106, 0.03158, 0.1106, 0.03125, 0.1109, 0.03125, 0.1193, 0.02928, 0.1189, 0.02911, 0.1191, 0.02886, 0.2513, 0.03774, 0.251, 0.03786, 0.251, 0.03763, 0.1109, 0.03125, 0.1106, 0.03125, 0.1106, 0.03093, 0.1109, 0.03093, 0.1193, 0.02928, 0.1191, 0.02886, 0.1195, 0.02886, 0.2513, 0.03774, 0.2512, 0.03801, 0.251, 0.03786, 0.1198, 0.03035, 0.1195, 0.03035, 0.1195, 0.03003, 0.1198, 0.03003, 0.1116, 0.03026, 0.1119, 0.03026, 0.1119, 0.03042, 0.1116, 0.03042, 0.1119, 0.03026, 0.112, 0.0301, 0.1122, 0.03017, 0.1119, 0.03042, 0.112, 0.0301, 0.112, 0.02988, 0.1122, 0.02982, 0.1122, 0.03017, 0.112, 0.02988, 0.1119, 0.02972, 0.1119, 0.02957, 0.1122, 0.02982, 0.1119, 0.02972, 0.1116, 0.02972, 0.1116, 0.02957, 0.1119, 0.02957, 0.1116, 0.02972, 0.1115, 0.02988, 0.1113, 0.02982, 0.1116, 0.02957, 0.1115, 0.02988, 0.1115, 0.0301, 0.1113, 0.03017, 0.1113, 0.02982, 0.1115, 0.0301, 0.1116, 0.03026, 0.1116, 0.03042, 0.1113, 0.03017])
me_plane_004.materials.append(mat_material_001)
me_plane_004.use_remesh_fix_poles = True
me_plane_004.use_remesh_preserve_attributes = False
me_plane_004.use_mirror_vertex_groups = False
me_plane_004.update()
me_plane_005 = bpy.data.meshes.new('Plane.005')
me_plane_005.from_pydata([(-0.4285, 0.7621, 0.2261), (-0.5887, 0.7621, 0.2261), (-0.4285, 0.9881, 0.2261), (-0.5887, 0.9881, 0.2261), (-0.4285, 0.9219, 0.0663), (-0.5887, 0.9219, 0.0663), (-0.4285, 0.7621, 9.501e-05), (-0.5887, 0.7621, 9.502e-05), (-0.4285, 0.6022, 0.0663), (-0.5887, 0.6022, 0.0663), (-0.4285, 0.536, 0.2261), (-0.5887, 0.536, 0.2261), (-0.4285, 0.6022, 0.386), (-0.5887, 0.6022, 0.386), (-0.4285, 0.7621, 0.4522), (-0.5887, 0.7621, 0.4522), (-0.4285, 0.9219, 0.386), (-0.5887, 0.9219, 0.386), (-0.5887, 0.8647, 0.1235), (-0.5887, 0.9072, 0.2261), (-0.5887, 0.7621, 0.08103), (-0.5887, 0.6595, 0.1235), (-0.5887, 0.617, 0.2261), (-0.5887, 0.6595, 0.3287), (-0.5887, 0.7621, 0.3712), (-0.5887, 0.8647, 0.3287)], [], [(0, 4, 2), (1, 19, 18), (2, 4, 5, 3), (0, 6, 4), (1, 18, 20), (4, 6, 7, 5), (0, 8, 6), (1, 20, 21), (6, 8, 9, 7), (0, 10, 8), (1, 21, 22), (8, 10, 11, 9), (0, 12, 10), (1, 22, 23), (10, 12, 13, 11), (0, 14, 12), (1, 23, 24), (12, 14, 15, 13), (0, 16, 14), (1, 24, 25), (14, 16, 17, 15), (0, 2, 16), (1, 25, 19), (16, 2, 3, 17), (19, 3, 5, 18), (18, 5, 7, 20), (20, 7, 9, 21), (21, 9, 11, 22), (22, 11, 13, 23), (23, 13, 15, 24), (24, 15, 17, 25), (25, 17, 3, 19)])
_uv = me_plane_005.uv_layers.new(name='UVMap')
_uv.uv.foreach_set('vector', [0.1193, 0.02843, 0.1195, 0.02801, 0.1191, 0.02801, 0.2525, 0.03849, 0.2524, 0.03876, 0.2526, 0.03876, 0.1146, 0.03126, 0.1146, 0.03158, 0.1149, 0.03158, 0.1149, 0.03126, 0.1193, 0.02843, 0.1197, 0.02826, 0.1195, 0.02801, 0.2525, 0.03849, 0.2526, 0.03876, 0.2528, 0.0386, 0.1196, 0.02781, 0.1196, 0.02749, 0.1193, 0.02749, 0.1193, 0.02781, 0.1193, 0.02843, 0.1197, 0.02861, 0.1197, 0.02826, 0.2525, 0.03849, 0.2528, 0.0386, 0.2528, 0.03838, 0.1196, 0.02749, 0.1196, 0.02716, 0.1193, 0.02716, 0.1193, 0.02749, 0.1193, 0.02843, 0.1195, 0.02886, 0.1197, 0.02861, 0.2525, 0.03849, 0.2528, 0.03838, 0.2526, 0.03822, 0.1156, 0.03093, 0.1156, 0.03126, 0.1159, 0.03126, 0.1159, 0.03093, 0.1193, 0.02843, 0.1191, 0.02886, 0.1195, 0.02886, 0.2525, 0.03849, 0.2526, 0.03822, 0.2524, 0.03822, 0.1156, 0.03126, 0.1156, 0.03158, 0.1159, 0.03158, 0.1159, 0.03126, 0.1193, 0.02843, 0.1189, 0.02861, 0.1191, 0.02886, 0.2525, 0.03849, 0.2524, 0.03822, 0.2522, 0.03838, 0.1125, 0.03131, 0.1125, 0.03099, 0.1122, 0.03099, 0.1122, 0.03131, 0.1193, 0.02843, 0.1189, 0.02826, 0.1189, 0.02861, 0.2525, 0.03849, 0.2522, 0.03838, 0.2522, 0.0386, 0.1125, 0.03099, 0.1125, 0.03067, 0.1122, 0.03067, 0.1122, 0.03099, 0.1193, 0.02843, 0.1191, 0.02801, 0.1189, 0.02826, 0.2525, 0.03849, 0.2522, 0.0386, 0.2524, 0.03876, 0.1146, 0.03093, 0.1146, 0.03126, 0.1149, 0.03126, 0.1149, 0.03093, 0.1129, 0.03101, 0.1128, 0.03116, 0.1131, 0.03116, 0.1131, 0.03101, 0.1131, 0.03101, 0.1131, 0.03116, 0.1134, 0.03092, 0.1132, 0.03085, 0.1132, 0.03085, 0.1134, 0.03092, 0.1134, 0.03056, 0.1132, 0.03063, 0.1132, 0.03063, 0.1134, 0.03056, 0.1131, 0.03032, 0.1131, 0.03047, 0.1131, 0.03047, 0.1131, 0.03032, 0.1128, 0.03032, 0.1129, 0.03047, 0.1129, 0.03047, 0.1128, 0.03032, 0.1125, 0.03056, 0.1127, 0.03063, 0.1127, 0.03063, 0.1125, 0.03056, 0.1125, 0.03092, 0.1127, 0.03085, 0.1127, 0.03085, 0.1125, 0.03092, 0.1128, 0.03116, 0.1129, 0.03101])
me_plane_005.materials.append(mat_material_001)
me_plane_005.use_remesh_fix_poles = True
me_plane_005.use_remesh_preserve_attributes = False
me_plane_005.use_mirror_vertex_groups = False
me_plane_005.update()

# ---- objects
ob_pickup_02_blue = bpy.data.objects.new('Pickup_02_Blue', me_plane)
ob_wheel_fl = bpy.data.objects.new('Wheel_FL', me_plane_002)
ob_wheel_fr = bpy.data.objects.new('Wheel_FR', me_plane_003)
ob_wheel_rl = bpy.data.objects.new('Wheel_RL', me_plane_004)
ob_wheel_rr = bpy.data.objects.new('Wheel_RR', me_plane_005)

# ---- transforms, parenting, visibility, modifiers, constraints
ob_pickup_02_blue.location = (0.0, 0.0, 0.0)
ob_pickup_02_blue.lineart.crease_threshold = 0.0
ob_wheel_fl.parent = ob_pickup_02_blue
ob_wheel_fl.location = (0.0, 0.0, 0.0)
ob_wheel_fl.lineart.crease_threshold = 0.0
ob_wheel_fr.parent = ob_pickup_02_blue
ob_wheel_fr.location = (0.0, 0.0, 0.0)
ob_wheel_fr.lineart.crease_threshold = 0.0
ob_wheel_rl.parent = ob_pickup_02_blue
ob_wheel_rl.location = (0.0, 0.0, 0.0)
ob_wheel_rl.lineart.crease_threshold = 0.0
ob_wheel_rr.parent = ob_pickup_02_blue
ob_wheel_rr.location = (0.0, 0.0, 0.0)
ob_wheel_rr.lineart.crease_threshold = 0.0

# ---- collection membership
col_collection.objects.link(ob_pickup_02_blue)
col_collection.objects.link(ob_wheel_fl)
col_collection.objects.link(ob_wheel_fr)
col_collection.objects.link(ob_wheel_rl)
col_collection.objects.link(ob_wheel_rr)

# ---- scene / render settings (as saved in the file)
scene.frame_start = 1; scene.frame_end = 250; scene.frame_set(2)
scene.render.engine = 'BLENDER_EEVEE_NEXT'
scene.cycles.use_denoising = False
scene.cycles.samples = 128
scene.cycles.sampling_pattern = 'TABULATED_SOBOL'
scene.cycles.use_adaptive_sampling = False
scene.cycles.use_light_tree = False
scene.view_settings.view_transform = 'Filmic'
bpy.context.view_layer.update()

# ---- added for rendering (the .blend has no active camera and no usable light): camera, sun
cam_auto = bpy.data.cameras.new('AutoCamera')
cam_auto.lens = 50.0
cam_auto.sensor_width = 36.0
cam_auto.clip_end = 1000.0
ob_auto_camera = bpy.data.objects.new('AutoCamera', cam_auto)
scene.collection.objects.link(ob_auto_camera)
ob_auto_camera.location = (3.35083, -4.13439, 3.2721)
ob_auto_camera.rotation_euler = (1.09748, -7.21219e-08, 0.694738)
scene.camera = ob_auto_camera
light_auto_sun = bpy.data.lights.new('AutoSun', 'SUN')
light_auto_sun.energy = 3.0
light_auto_sun.angle = 0.0523599
ob_auto_sun = bpy.data.objects.new('AutoSun', light_auto_sun)
scene.collection.objects.link(ob_auto_sun)
ob_auto_sun.rotation_euler = (0.872665, 0.174533, 0.523599)
bpy.context.view_layer.update()
